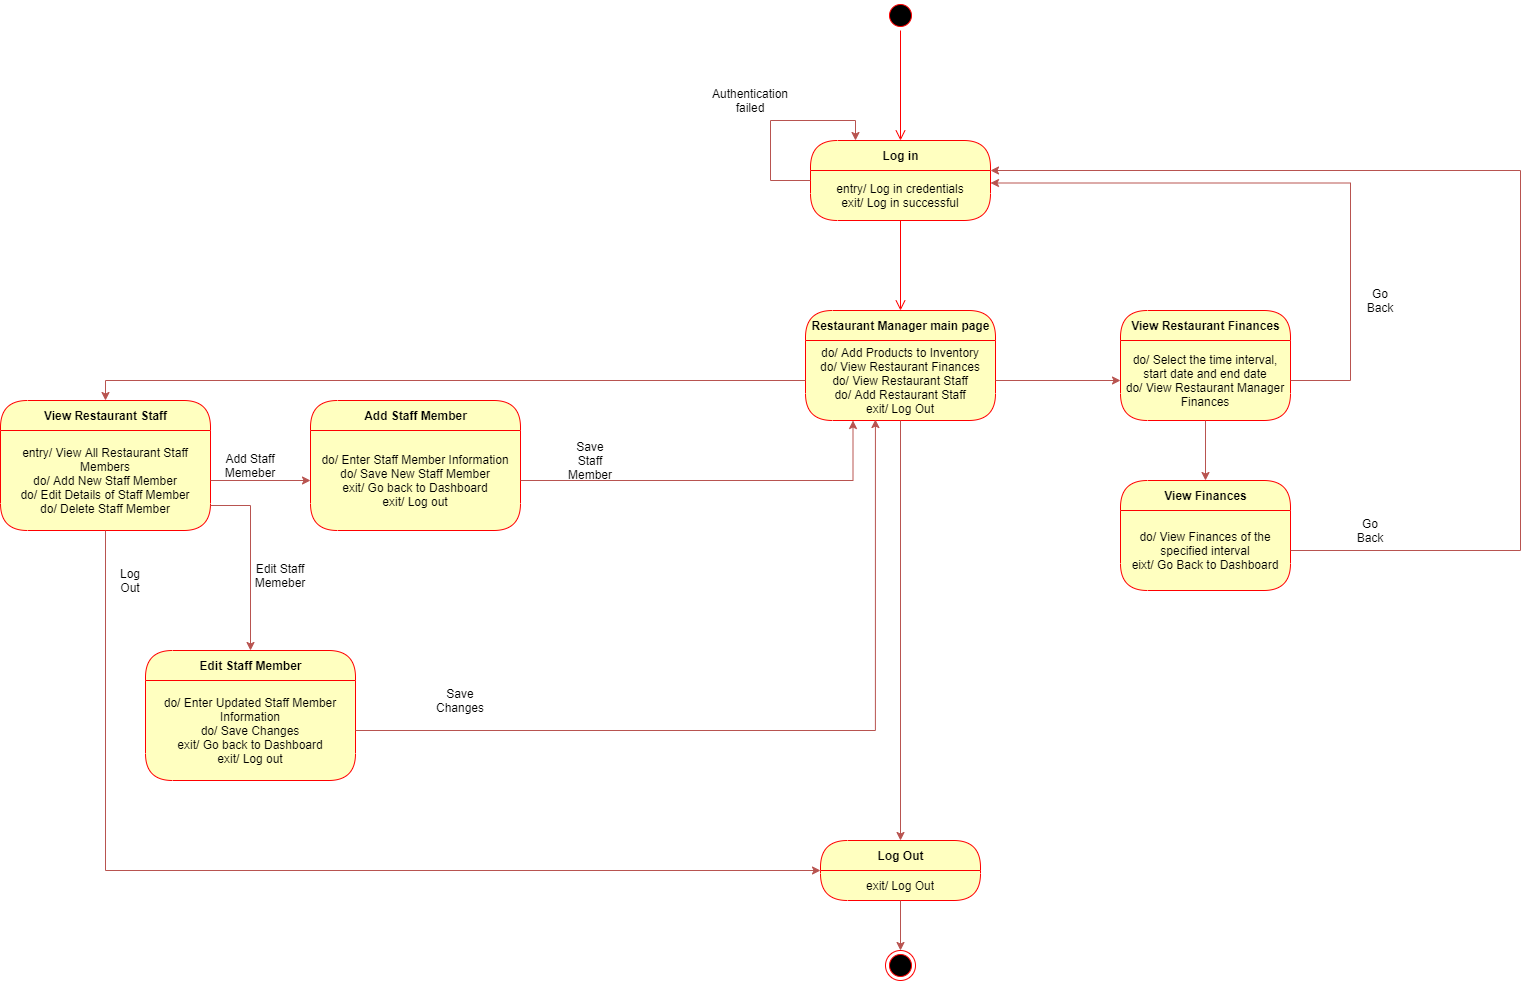

The diagram above was exported from draw.io. Its source (the exported page's mxGraphModel, read from the mxfile embedded in the PNG):
<mxGraphModel dx="2141" dy="525" grid="1" gridSize="10" guides="1" tooltips="1" connect="1" arrows="1" fold="1" page="1" pageScale="1" pageWidth="827" pageHeight="1169" math="0" shadow="0">
  <root>
    <mxCell id="0" />
    <mxCell id="1" parent="0" />
    <mxCell id="K-aiKXqr6bV2gYxCAUEF-2" value="Log in" style="swimlane;html=1;fontStyle=1;align=center;verticalAlign=middle;childLayout=stackLayout;horizontal=1;startSize=30;horizontalStack=0;resizeParent=0;resizeLast=1;container=0;fontColor=#000000;collapsible=0;rounded=1;arcSize=30;strokeColor=#ff0000;fillColor=#ffffc0;swimlaneFillColor=#ffffc0;dropTarget=0;" parent="1" vertex="1">
      <mxGeometry x="330" y="160" width="180" height="80" as="geometry" />
    </mxCell>
    <mxCell id="K-aiKXqr6bV2gYxCAUEF-7" value="entry/ Log in credentials&lt;br&gt;exit/ Log in successful" style="text;html=1;strokeColor=none;fillColor=none;align=center;verticalAlign=middle;spacingLeft=4;spacingRight=4;whiteSpace=wrap;overflow=hidden;rotatable=0;fontColor=#000000;" parent="K-aiKXqr6bV2gYxCAUEF-2" vertex="1">
      <mxGeometry y="30" width="180" height="50" as="geometry" />
    </mxCell>
    <mxCell id="K-aiKXqr6bV2gYxCAUEF-3" value="entry/ Log in credentials&lt;br&gt;exit/ Log in successful" style="text;html=1;strokeColor=none;fillColor=none;align=center;verticalAlign=middle;spacingLeft=4;spacingRight=4;whiteSpace=wrap;overflow=hidden;rotatable=0;fontColor=#000000;" parent="K-aiKXqr6bV2gYxCAUEF-2" vertex="1">
      <mxGeometry y="80" width="180" as="geometry" />
    </mxCell>
    <mxCell id="K-aiKXqr6bV2gYxCAUEF-8" style="edgeStyle=orthogonalEdgeStyle;rounded=0;orthogonalLoop=1;jettySize=auto;html=1;entryX=0.25;entryY=0;entryDx=0;entryDy=0;fillColor=#f8cecc;strokeColor=#b85450;" parent="K-aiKXqr6bV2gYxCAUEF-2" source="K-aiKXqr6bV2gYxCAUEF-7" target="K-aiKXqr6bV2gYxCAUEF-2" edge="1">
      <mxGeometry relative="1" as="geometry">
        <mxPoint x="-50" y="-60" as="targetPoint" />
        <Array as="points">
          <mxPoint x="-40" y="40" />
          <mxPoint x="-40" y="-20" />
          <mxPoint x="45" y="-20" />
        </Array>
      </mxGeometry>
    </mxCell>
    <mxCell id="K-aiKXqr6bV2gYxCAUEF-4" value="" style="edgeStyle=orthogonalEdgeStyle;html=1;verticalAlign=bottom;endArrow=open;endSize=8;strokeColor=#ff0000;entryX=0.5;entryY=0;entryDx=0;entryDy=0;" parent="1" source="K-aiKXqr6bV2gYxCAUEF-2" target="K-aiKXqr6bV2gYxCAUEF-12" edge="1">
      <mxGeometry relative="1" as="geometry">
        <mxPoint x="420" y="320" as="targetPoint" />
      </mxGeometry>
    </mxCell>
    <mxCell id="K-aiKXqr6bV2gYxCAUEF-5" value="" style="ellipse;html=1;shape=startState;fillColor=#000000;strokeColor=#ff0000;" parent="1" vertex="1">
      <mxGeometry x="405" y="20" width="30" height="30" as="geometry" />
    </mxCell>
    <mxCell id="K-aiKXqr6bV2gYxCAUEF-6" value="" style="edgeStyle=orthogonalEdgeStyle;html=1;verticalAlign=bottom;endArrow=open;endSize=8;strokeColor=#ff0000;entryX=0.5;entryY=0;entryDx=0;entryDy=0;" parent="1" source="K-aiKXqr6bV2gYxCAUEF-5" target="K-aiKXqr6bV2gYxCAUEF-2" edge="1">
      <mxGeometry relative="1" as="geometry">
        <mxPoint x="414" y="110" as="targetPoint" />
        <Array as="points" />
      </mxGeometry>
    </mxCell>
    <mxCell id="K-aiKXqr6bV2gYxCAUEF-9" value="Authentication failed" style="text;html=1;strokeColor=none;fillColor=none;align=center;verticalAlign=middle;whiteSpace=wrap;rounded=0;" parent="1" vertex="1">
      <mxGeometry x="250" y="110" width="40" height="20" as="geometry" />
    </mxCell>
    <mxCell id="K-aiKXqr6bV2gYxCAUEF-12" value="Restaurant Manager main page" style="swimlane;html=1;fontStyle=1;align=center;verticalAlign=middle;childLayout=stackLayout;horizontal=1;startSize=30;horizontalStack=0;resizeParent=0;resizeLast=1;container=0;fontColor=#000000;collapsible=0;rounded=1;arcSize=30;strokeColor=#ff0000;fillColor=#ffffc0;swimlaneFillColor=#ffffc0;dropTarget=0;" parent="1" vertex="1">
      <mxGeometry x="325" y="330" width="190" height="110" as="geometry" />
    </mxCell>
    <mxCell id="K-aiKXqr6bV2gYxCAUEF-13" value="do/ Add Products to Inventory&lt;br&gt;do/ View Restaurant Finances&lt;br&gt;do/ View Restaurant Staff&lt;br&gt;do/ Add Restaurant Staff&lt;br&gt;exit/ Log Out" style="text;html=1;strokeColor=none;fillColor=none;align=center;verticalAlign=middle;spacingLeft=4;spacingRight=4;whiteSpace=wrap;overflow=hidden;rotatable=0;fontColor=#000000;" parent="K-aiKXqr6bV2gYxCAUEF-12" vertex="1">
      <mxGeometry y="30" width="190" height="80" as="geometry" />
    </mxCell>
    <mxCell id="MQiLlf1fS5jA79qO9HaA-1" value="View Restaurant Staff" style="swimlane;html=1;fontStyle=1;align=center;verticalAlign=middle;childLayout=stackLayout;horizontal=1;startSize=30;horizontalStack=0;resizeParent=0;resizeLast=1;container=0;fontColor=#000000;collapsible=0;rounded=1;arcSize=30;strokeColor=#ff0000;fillColor=#ffffc0;swimlaneFillColor=#ffffc0;dropTarget=0;" vertex="1" parent="1">
      <mxGeometry x="-480" y="420" width="210" height="130" as="geometry" />
    </mxCell>
    <mxCell id="MQiLlf1fS5jA79qO9HaA-2" value="entry/ View All Restaurant Staff Members&lt;br&gt;do/ Add New Staff Member&lt;br&gt;do/ Edit Details of Staff Member&lt;br&gt;do/ Delete Staff Member" style="text;html=1;strokeColor=none;fillColor=none;align=center;verticalAlign=middle;spacingLeft=4;spacingRight=4;whiteSpace=wrap;overflow=hidden;rotatable=0;fontColor=#000000;" vertex="1" parent="MQiLlf1fS5jA79qO9HaA-1">
      <mxGeometry y="30" width="210" height="100" as="geometry" />
    </mxCell>
    <mxCell id="MQiLlf1fS5jA79qO9HaA-4" style="edgeStyle=orthogonalEdgeStyle;rounded=0;orthogonalLoop=1;jettySize=auto;html=1;entryX=0.5;entryY=0;entryDx=0;entryDy=0;fillColor=#f8cecc;strokeColor=#b85450;" edge="1" parent="1" source="K-aiKXqr6bV2gYxCAUEF-13" target="MQiLlf1fS5jA79qO9HaA-1">
      <mxGeometry relative="1" as="geometry" />
    </mxCell>
    <mxCell id="MQiLlf1fS5jA79qO9HaA-5" value="Add Staff Member" style="swimlane;html=1;fontStyle=1;align=center;verticalAlign=middle;childLayout=stackLayout;horizontal=1;startSize=30;horizontalStack=0;resizeParent=0;resizeLast=1;container=0;fontColor=#000000;collapsible=0;rounded=1;arcSize=30;strokeColor=#ff0000;fillColor=#ffffc0;swimlaneFillColor=#ffffc0;dropTarget=0;" vertex="1" parent="1">
      <mxGeometry x="-170" y="420" width="210" height="130" as="geometry" />
    </mxCell>
    <mxCell id="MQiLlf1fS5jA79qO9HaA-6" value="do/ Enter Staff Member Information&lt;br&gt;do/ Save New Staff Member&lt;br&gt;exit/ Go back to Dashboard&lt;br&gt;exit/ Log out" style="text;html=1;strokeColor=none;fillColor=none;align=center;verticalAlign=middle;spacingLeft=4;spacingRight=4;whiteSpace=wrap;overflow=hidden;rotatable=0;fontColor=#000000;" vertex="1" parent="MQiLlf1fS5jA79qO9HaA-5">
      <mxGeometry y="30" width="210" height="100" as="geometry" />
    </mxCell>
    <mxCell id="MQiLlf1fS5jA79qO9HaA-8" style="edgeStyle=orthogonalEdgeStyle;rounded=0;orthogonalLoop=1;jettySize=auto;html=1;entryX=0;entryY=0.5;entryDx=0;entryDy=0;fillColor=#f8cecc;strokeColor=#b85450;" edge="1" parent="1" source="MQiLlf1fS5jA79qO9HaA-2" target="MQiLlf1fS5jA79qO9HaA-6">
      <mxGeometry relative="1" as="geometry" />
    </mxCell>
    <mxCell id="MQiLlf1fS5jA79qO9HaA-9" value="Add Staff Memeber" style="text;html=1;strokeColor=none;fillColor=none;align=center;verticalAlign=middle;whiteSpace=wrap;rounded=0;" vertex="1" parent="1">
      <mxGeometry x="-250" y="475" width="40" height="20" as="geometry" />
    </mxCell>
    <mxCell id="MQiLlf1fS5jA79qO9HaA-10" style="edgeStyle=orthogonalEdgeStyle;rounded=0;orthogonalLoop=1;jettySize=auto;html=1;entryX=0.25;entryY=1;entryDx=0;entryDy=0;fillColor=#f8cecc;strokeColor=#b85450;" edge="1" parent="1" source="MQiLlf1fS5jA79qO9HaA-6" target="K-aiKXqr6bV2gYxCAUEF-13">
      <mxGeometry relative="1" as="geometry" />
    </mxCell>
    <mxCell id="MQiLlf1fS5jA79qO9HaA-11" value="Save Staff Member" style="text;html=1;strokeColor=none;fillColor=none;align=center;verticalAlign=middle;whiteSpace=wrap;rounded=0;" vertex="1" parent="1">
      <mxGeometry x="90" y="470" width="40" height="20" as="geometry" />
    </mxCell>
    <mxCell id="MQiLlf1fS5jA79qO9HaA-12" value="Edit Staff Member" style="swimlane;html=1;fontStyle=1;align=center;verticalAlign=middle;childLayout=stackLayout;horizontal=1;startSize=30;horizontalStack=0;resizeParent=0;resizeLast=1;container=0;fontColor=#000000;collapsible=0;rounded=1;arcSize=30;strokeColor=#ff0000;fillColor=#ffffc0;swimlaneFillColor=#ffffc0;dropTarget=0;" vertex="1" parent="1">
      <mxGeometry x="-335" y="670" width="210" height="130" as="geometry" />
    </mxCell>
    <mxCell id="MQiLlf1fS5jA79qO9HaA-13" value="do/ Enter Updated Staff Member Information&lt;br&gt;do/ Save Changes&lt;br&gt;exit/ Go back to Dashboard&lt;br&gt;exit/ Log out" style="text;html=1;strokeColor=none;fillColor=none;align=center;verticalAlign=middle;spacingLeft=4;spacingRight=4;whiteSpace=wrap;overflow=hidden;rotatable=0;fontColor=#000000;" vertex="1" parent="MQiLlf1fS5jA79qO9HaA-12">
      <mxGeometry y="30" width="210" height="100" as="geometry" />
    </mxCell>
    <mxCell id="MQiLlf1fS5jA79qO9HaA-14" style="edgeStyle=orthogonalEdgeStyle;rounded=0;orthogonalLoop=1;jettySize=auto;html=1;exitX=1;exitY=0.75;exitDx=0;exitDy=0;fillColor=#f8cecc;strokeColor=#b85450;" edge="1" parent="1" source="MQiLlf1fS5jA79qO9HaA-2" target="MQiLlf1fS5jA79qO9HaA-12">
      <mxGeometry relative="1" as="geometry" />
    </mxCell>
    <mxCell id="MQiLlf1fS5jA79qO9HaA-15" value="Edit Staff Memeber" style="text;html=1;strokeColor=none;fillColor=none;align=center;verticalAlign=middle;whiteSpace=wrap;rounded=0;" vertex="1" parent="1">
      <mxGeometry x="-220" y="585" width="40" height="20" as="geometry" />
    </mxCell>
    <mxCell id="MQiLlf1fS5jA79qO9HaA-16" style="edgeStyle=orthogonalEdgeStyle;rounded=0;orthogonalLoop=1;jettySize=auto;html=1;entryX=0.368;entryY=0.988;entryDx=0;entryDy=0;entryPerimeter=0;fillColor=#f8cecc;strokeColor=#b85450;" edge="1" parent="1" source="MQiLlf1fS5jA79qO9HaA-13" target="K-aiKXqr6bV2gYxCAUEF-13">
      <mxGeometry relative="1" as="geometry" />
    </mxCell>
    <mxCell id="MQiLlf1fS5jA79qO9HaA-17" value="Save Changes" style="text;html=1;strokeColor=none;fillColor=none;align=center;verticalAlign=middle;whiteSpace=wrap;rounded=0;" vertex="1" parent="1">
      <mxGeometry x="-40" y="710" width="40" height="20" as="geometry" />
    </mxCell>
    <mxCell id="MQiLlf1fS5jA79qO9HaA-20" style="edgeStyle=orthogonalEdgeStyle;rounded=0;orthogonalLoop=1;jettySize=auto;html=1;entryX=0.5;entryY=0;entryDx=0;entryDy=0;fillColor=#f8cecc;strokeColor=#b85450;" edge="1" parent="1" source="K-aiKXqr6bV2gYxCAUEF-13" target="MQiLlf1fS5jA79qO9HaA-23">
      <mxGeometry relative="1" as="geometry">
        <mxPoint x="420" y="880" as="targetPoint" />
      </mxGeometry>
    </mxCell>
    <mxCell id="MQiLlf1fS5jA79qO9HaA-22" value="Log Out" style="text;html=1;strokeColor=none;fillColor=none;align=center;verticalAlign=middle;whiteSpace=wrap;rounded=0;" vertex="1" parent="1">
      <mxGeometry x="-370" y="590" width="40" height="20" as="geometry" />
    </mxCell>
    <mxCell id="MQiLlf1fS5jA79qO9HaA-23" value="Log Out" style="swimlane;html=1;fontStyle=1;align=center;verticalAlign=middle;childLayout=stackLayout;horizontal=1;startSize=30;horizontalStack=0;resizeParent=0;resizeLast=1;container=0;fontColor=#000000;collapsible=0;rounded=1;arcSize=30;strokeColor=#ff0000;fillColor=#ffffc0;swimlaneFillColor=#ffffc0;dropTarget=0;" vertex="1" parent="1">
      <mxGeometry x="340" y="860" width="160" height="60" as="geometry" />
    </mxCell>
    <mxCell id="MQiLlf1fS5jA79qO9HaA-24" value="exit/ Log Out" style="text;html=1;strokeColor=none;fillColor=none;align=center;verticalAlign=middle;spacingLeft=4;spacingRight=4;whiteSpace=wrap;overflow=hidden;rotatable=0;fontColor=#000000;" vertex="1" parent="MQiLlf1fS5jA79qO9HaA-23">
      <mxGeometry y="30" width="160" height="30" as="geometry" />
    </mxCell>
    <mxCell id="MQiLlf1fS5jA79qO9HaA-29" value="Subtitle" style="text;html=1;strokeColor=none;fillColor=none;align=center;verticalAlign=middle;spacingLeft=4;spacingRight=4;whiteSpace=wrap;overflow=hidden;rotatable=0;fontColor=#000000;" vertex="1" parent="MQiLlf1fS5jA79qO9HaA-23">
      <mxGeometry y="60" width="160" as="geometry" />
    </mxCell>
    <mxCell id="MQiLlf1fS5jA79qO9HaA-26" value="" style="ellipse;html=1;shape=endState;fillColor=#000000;strokeColor=#ff0000;" vertex="1" parent="1">
      <mxGeometry x="405" y="970" width="30" height="30" as="geometry" />
    </mxCell>
    <mxCell id="MQiLlf1fS5jA79qO9HaA-27" style="edgeStyle=orthogonalEdgeStyle;rounded=0;orthogonalLoop=1;jettySize=auto;html=1;entryX=0;entryY=0;entryDx=0;entryDy=0;fillColor=#f8cecc;strokeColor=#b85450;" edge="1" parent="1" source="MQiLlf1fS5jA79qO9HaA-2" target="MQiLlf1fS5jA79qO9HaA-24">
      <mxGeometry relative="1" as="geometry">
        <Array as="points">
          <mxPoint x="-375" y="890" />
        </Array>
      </mxGeometry>
    </mxCell>
    <mxCell id="MQiLlf1fS5jA79qO9HaA-28" style="edgeStyle=orthogonalEdgeStyle;rounded=0;orthogonalLoop=1;jettySize=auto;html=1;fillColor=#f8cecc;strokeColor=#b85450;" edge="1" parent="1" source="MQiLlf1fS5jA79qO9HaA-24" target="MQiLlf1fS5jA79qO9HaA-26">
      <mxGeometry relative="1" as="geometry" />
    </mxCell>
    <mxCell id="MQiLlf1fS5jA79qO9HaA-32" value="View Restaurant Finances" style="swimlane;html=1;fontStyle=1;align=center;verticalAlign=middle;childLayout=stackLayout;horizontal=1;startSize=30;horizontalStack=0;resizeParent=0;resizeLast=1;container=0;fontColor=#000000;collapsible=0;rounded=1;arcSize=30;strokeColor=#ff0000;fillColor=#ffffc0;swimlaneFillColor=#ffffc0;dropTarget=0;" vertex="1" parent="1">
      <mxGeometry x="640" y="330" width="170" height="110" as="geometry" />
    </mxCell>
    <mxCell id="MQiLlf1fS5jA79qO9HaA-33" value="do/ Select the time interval, start date and end date&lt;br&gt;do/ View Restaurant Manager Finances" style="text;html=1;strokeColor=none;fillColor=none;align=center;verticalAlign=middle;spacingLeft=4;spacingRight=4;whiteSpace=wrap;overflow=hidden;rotatable=0;fontColor=#000000;" vertex="1" parent="MQiLlf1fS5jA79qO9HaA-32">
      <mxGeometry y="30" width="170" height="80" as="geometry" />
    </mxCell>
    <mxCell id="MQiLlf1fS5jA79qO9HaA-35" style="edgeStyle=orthogonalEdgeStyle;rounded=0;orthogonalLoop=1;jettySize=auto;html=1;entryX=0;entryY=0.5;entryDx=0;entryDy=0;fillColor=#f8cecc;strokeColor=#b85450;" edge="1" parent="1" source="K-aiKXqr6bV2gYxCAUEF-13" target="MQiLlf1fS5jA79qO9HaA-33">
      <mxGeometry relative="1" as="geometry" />
    </mxCell>
    <mxCell id="MQiLlf1fS5jA79qO9HaA-36" value="View Finances" style="swimlane;html=1;fontStyle=1;align=center;verticalAlign=middle;childLayout=stackLayout;horizontal=1;startSize=30;horizontalStack=0;resizeParent=0;resizeLast=1;container=0;fontColor=#000000;collapsible=0;rounded=1;arcSize=30;strokeColor=#ff0000;fillColor=#ffffc0;swimlaneFillColor=#ffffc0;dropTarget=0;" vertex="1" parent="1">
      <mxGeometry x="640" y="500" width="170" height="110" as="geometry" />
    </mxCell>
    <mxCell id="MQiLlf1fS5jA79qO9HaA-37" value="do/ View Finances of the specified interval&lt;br&gt;eixt/ Go Back to Dashboard" style="text;html=1;strokeColor=none;fillColor=none;align=center;verticalAlign=middle;spacingLeft=4;spacingRight=4;whiteSpace=wrap;overflow=hidden;rotatable=0;fontColor=#000000;" vertex="1" parent="MQiLlf1fS5jA79qO9HaA-36">
      <mxGeometry y="30" width="170" height="80" as="geometry" />
    </mxCell>
    <mxCell id="MQiLlf1fS5jA79qO9HaA-38" style="edgeStyle=orthogonalEdgeStyle;rounded=0;orthogonalLoop=1;jettySize=auto;html=1;entryX=0.5;entryY=0;entryDx=0;entryDy=0;fillColor=#f8cecc;strokeColor=#b85450;" edge="1" parent="1" source="MQiLlf1fS5jA79qO9HaA-33" target="MQiLlf1fS5jA79qO9HaA-36">
      <mxGeometry relative="1" as="geometry" />
    </mxCell>
    <mxCell id="MQiLlf1fS5jA79qO9HaA-39" style="edgeStyle=orthogonalEdgeStyle;rounded=0;orthogonalLoop=1;jettySize=auto;html=1;entryX=1;entryY=0.25;entryDx=0;entryDy=0;fillColor=#f8cecc;strokeColor=#b85450;" edge="1" parent="1" source="MQiLlf1fS5jA79qO9HaA-33" target="K-aiKXqr6bV2gYxCAUEF-7">
      <mxGeometry relative="1" as="geometry">
        <Array as="points">
          <mxPoint x="870" y="400" />
          <mxPoint x="870" y="203" />
        </Array>
      </mxGeometry>
    </mxCell>
    <mxCell id="MQiLlf1fS5jA79qO9HaA-40" style="edgeStyle=orthogonalEdgeStyle;rounded=0;orthogonalLoop=1;jettySize=auto;html=1;entryX=1;entryY=0;entryDx=0;entryDy=0;fillColor=#f8cecc;strokeColor=#b85450;" edge="1" parent="1" source="MQiLlf1fS5jA79qO9HaA-37" target="K-aiKXqr6bV2gYxCAUEF-7">
      <mxGeometry relative="1" as="geometry">
        <Array as="points">
          <mxPoint x="1040" y="570" />
          <mxPoint x="1040" y="190" />
        </Array>
      </mxGeometry>
    </mxCell>
    <mxCell id="MQiLlf1fS5jA79qO9HaA-41" value="Go Back" style="text;html=1;strokeColor=none;fillColor=none;align=center;verticalAlign=middle;whiteSpace=wrap;rounded=0;" vertex="1" parent="1">
      <mxGeometry x="880" y="310" width="40" height="20" as="geometry" />
    </mxCell>
    <mxCell id="MQiLlf1fS5jA79qO9HaA-44" value="Go Back" style="text;html=1;strokeColor=none;fillColor=none;align=center;verticalAlign=middle;whiteSpace=wrap;rounded=0;" vertex="1" parent="1">
      <mxGeometry x="870" y="540" width="40" height="20" as="geometry" />
    </mxCell>
  </root>
</mxGraphModel>